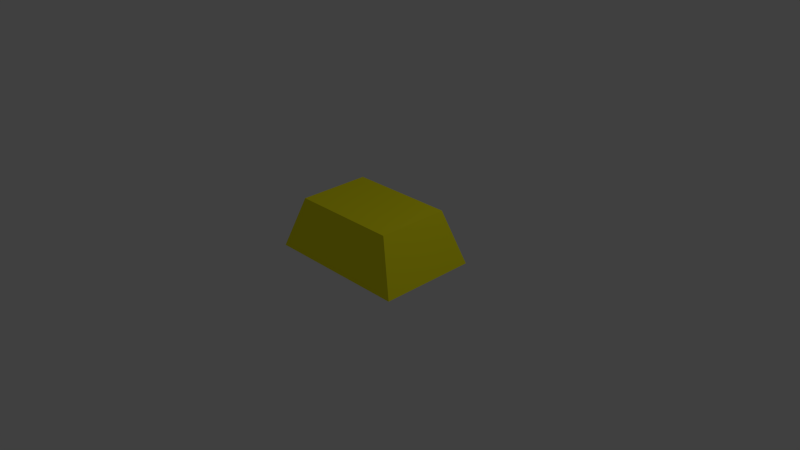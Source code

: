 # Source: GoldBar_1.blend  (saved by Blender 2.75.0; exported with 4.5.12 LTS)
import bpy
from mathutils import Matrix  # noqa: F401  (used for matrix-valued properties, if any)

bpy.ops.wm.read_factory_settings(use_empty=True)
scene = bpy.context.scene
scene.name = 'Scene'

# ---- collections
col_collection_1 = bpy.data.collections.new('Collection 1'); scene.collection.children.link(col_collection_1)

# ---- materials (node trees are filled in below, after node groups)
mat_goldmat = bpy.data.materials.new('GoldMat')
mat_goldmat.alpha_threshold = 0.0
mat_goldmat.use_transparent_shadow = False
mat_goldmat.diffuse_color = (1.0, 0.9344, 0.01332, 1.0)
mat_goldmat.specular_color = (0.926, 1.0, 0.3402)
mat_goldmat.roughness = 0.5
mat_goldmat.specular_intensity = 1.0
mat_goldmat.line_color = (0.0, 0.0, 0.0, 1.0)

# ---- material node trees

# ---- world
world_world = bpy.data.worlds.new('World'); scene.world = world_world
world_world.color = (0.05088, 0.05088, 0.05088)
world_world.use_sun_shadow = False
world_world.sun_shadow_jitter_overblur = 0.0
world_world.cycles.sampling_method = 'MANUAL'
world_world.cycles.sample_map_resolution = 256

# ---- cameras
cam_camera = bpy.data.cameras.new('Camera')
cam_camera.clip_end = 100.0
cam_camera.lens = 35.0
cam_camera.sensor_width = 32.0
cam_camera.sensor_height = 18.0
cam_camera.ortho_scale = 7.314
cam_camera.dof.focus_distance = 0.0
cam_camera.dof.aperture_fstop = 128.0

# ---- lights
light_lamp = bpy.data.lights.new('Lamp', 'POINT')
light_lamp.transmission_factor = 0.0
light_lamp.cutoff_distance = 30.0
light_lamp.energy = 100.0
light_lamp.shadow_buffer_clip_start = 1.001
light_lamp.shadow_soft_size = 0.1
light_lamp.shadow_maximum_resolution = 0.006
light_lamp.use_absolute_resolution = True
light_lamp.cycles.use_multiple_importance_sampling = False

# ---- meshes
me_cube = bpy.data.meshes.new('Cube')
me_cube.from_pydata([(1.0, 1.0, -2.093), (1.0, -1.0, -2.093), (-1.0, -1.0, -2.093), (-1.0, 1.0, -2.093), (0.7377, 0.7377, -0.6834), (0.7377, -0.7377, -0.6834), (-0.7377, -0.7377, -0.6834), (-0.7377, 0.7377, -0.6834)], [], [(0, 1, 2, 3), (4, 7, 6, 5), (0, 4, 5, 1), (1, 5, 6, 2), (2, 6, 7, 3), (4, 0, 3, 7)])
me_cube.materials.append(mat_goldmat)
me_cube.use_remesh_preserve_volume = False
me_cube.use_remesh_preserve_attributes = False
me_cube.use_mirror_vertex_groups = False
me_cube.update()

# ---- objects
ob_cube = bpy.data.objects.new('Cube', me_cube)
ob_lamp = bpy.data.objects.new('Lamp', light_lamp)
ob_camera = bpy.data.objects.new('Camera', cam_camera)

# ---- transforms, parenting, visibility, modifiers, constraints
ob_cube.location = (0.0, 0.0, 1.049)
ob_cube.scale = (1.0, 0.66, 0.5)
ob_cube.lock_rotations_4d = False
ob_cube.empty_display_type = 'ARROWS'
ob_cube.lineart.crease_threshold = 0.0
ob_lamp.location = (4.076, 1.005, 5.904)
ob_lamp.rotation_euler = (0.6503, 0.05522, 1.866)
ob_lamp.lock_rotations_4d = False
ob_lamp.empty_display_type = 'ARROWS'
ob_lamp.color = (0.0, 0.0, 0.0, 0.0)
ob_lamp.lineart.crease_threshold = 0.0
ob_camera.location = (7.481, -6.508, 5.344)
ob_camera.rotation_euler = (1.109, 0.01082, 0.8149)
ob_camera.lock_rotations_4d = False
ob_camera.empty_display_type = 'ARROWS'
ob_camera.color = (0.0, 0.0, 0.0, 0.0)
ob_camera.display_type = 'WIRE'
ob_camera.lineart.crease_threshold = 0.0

# ---- collection membership
col_collection_1.objects.link(ob_cube)
col_collection_1.objects.link(ob_lamp)
col_collection_1.objects.link(ob_camera)

# ---- scene / render settings (as saved in the file)
scene.camera = ob_camera
scene.frame_start = 1; scene.frame_end = 250; scene.frame_set(1)
scene.render.engine = 'BLENDER_EEVEE_NEXT'
scene.render.resolution_percentage = 50
scene.render.dither_intensity = 0.0
scene.cycles.use_denoising = False
scene.cycles.samples = 10
scene.cycles.sampling_pattern = 'TABULATED_SOBOL'
scene.cycles.light_sampling_threshold = 0.0
scene.cycles.use_adaptive_sampling = False
scene.cycles.use_light_tree = False
scene.cycles.blur_glossy = 0.0
scene.cycles.pixel_filter_type = 'GAUSSIAN'
scene.cycles.sample_clamp_indirect = 0.0
scene.view_settings.view_transform = 'Standard'
bpy.context.view_layer.update()
